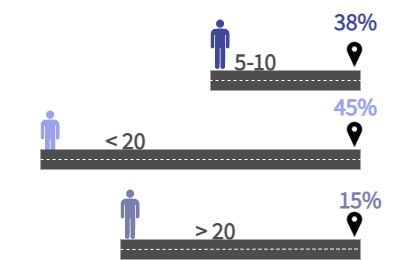

The diagram above was exported from draw.io. Its source (the exported page's mxGraphModel, read from the mxfile embedded in the PNG):
<mxGraphModel dx="782" dy="379" grid="1" gridSize="10" guides="1" tooltips="1" connect="1" arrows="1" fold="1" page="1" pageScale="1" pageWidth="850" pageHeight="1100" math="0" shadow="0">
  <root>
    <mxCell id="0" />
    <mxCell id="1" parent="0" />
    <mxCell id="Pu9hvhFPmZGAND6CFdWX-1" value="" style="rounded=0;whiteSpace=wrap;html=1;fillColor=#4D4D4D;strokeColor=none;fontColor=default;fontFamily=Assistant;fontSource=https%3A%2F%2Ffonts.googleapis.com%2Fcss%3Ffamily%3DAssistant;" vertex="1" parent="1">
      <mxGeometry x="310" y="190" width="150" height="20" as="geometry" />
    </mxCell>
    <mxCell id="Pu9hvhFPmZGAND6CFdWX-2" value="" style="endArrow=none;dashed=1;html=1;rounded=0;fontColor=default;strokeColor=#FFFFFF;labelBackgroundColor=default;entryX=1;entryY=0.5;entryDx=0;entryDy=0;exitX=0;exitY=1;exitDx=0;exitDy=0;fontFamily=Assistant;fontSource=https%3A%2F%2Ffonts.googleapis.com%2Fcss%3Ffamily%3DAssistant;" edge="1" parent="1" source="Pu9hvhFPmZGAND6CFdWX-18" target="Pu9hvhFPmZGAND6CFdWX-1">
      <mxGeometry width="50" height="50" relative="1" as="geometry">
        <mxPoint x="190" y="200" as="sourcePoint" />
        <mxPoint x="90" y="210" as="targetPoint" />
        <Array as="points" />
      </mxGeometry>
    </mxCell>
    <mxCell id="Pu9hvhFPmZGAND6CFdWX-3" value="" style="verticalLabelPosition=bottom;sketch=0;html=1;fillColor=#9BA2E8;verticalAlign=top;align=center;pointerEvents=1;shape=mxgraph.cisco_safe.design.actor_2;fontColor=default;strokeColor=default;fontFamily=Assistant;fontSource=https%3A%2F%2Ffonts.googleapis.com%2Fcss%3Ffamily%3DAssistant;" vertex="1" parent="1">
      <mxGeometry x="140" y="230" width="19" height="50" as="geometry" />
    </mxCell>
    <mxCell id="Pu9hvhFPmZGAND6CFdWX-4" value="" style="verticalLabelPosition=bottom;sketch=0;html=1;fillColor=#7A7EAA;verticalAlign=top;align=center;pointerEvents=1;shape=mxgraph.cisco_safe.design.actor_2;fontColor=default;strokeColor=default;fontFamily=Assistant;fontSource=https%3A%2F%2Ffonts.googleapis.com%2Fcss%3Ffamily%3DAssistant;" vertex="1" parent="1">
      <mxGeometry x="220" y="309" width="19" height="50" as="geometry" />
    </mxCell>
    <mxCell id="Pu9hvhFPmZGAND6CFdWX-6" value="" style="shape=image;html=1;verticalAlign=top;verticalLabelPosition=bottom;labelBackgroundColor=#ffffff;imageAspect=0;aspect=fixed;image=https://cdn4.iconfinder.com/data/icons/ionicons/512/icon-ios7-location-128.png;fontColor=default;strokeColor=default;fillColor=#1A1A1A;fontFamily=Assistant;fontSource=https%3A%2F%2Ffonts.googleapis.com%2Fcss%3Ffamily%3DAssistant;" vertex="1" parent="1">
      <mxGeometry x="440" y="160" width="29" height="29" as="geometry" />
    </mxCell>
    <mxCell id="Pu9hvhFPmZGAND6CFdWX-7" value="" style="rounded=0;whiteSpace=wrap;html=1;fillColor=#4D4D4D;strokeColor=none;fontColor=default;fontFamily=Assistant;fontSource=https%3A%2F%2Ffonts.googleapis.com%2Fcss%3Ffamily%3DAssistant;" vertex="1" parent="1">
      <mxGeometry x="140" y="269" width="320" height="20" as="geometry" />
    </mxCell>
    <mxCell id="Pu9hvhFPmZGAND6CFdWX-8" value="" style="shape=image;html=1;verticalAlign=top;verticalLabelPosition=bottom;labelBackgroundColor=#ffffff;imageAspect=0;aspect=fixed;image=https://cdn4.iconfinder.com/data/icons/ionicons/512/icon-ios7-location-128.png;fontColor=default;strokeColor=default;fillColor=#1A1A1A;fontFamily=Assistant;fontSource=https%3A%2F%2Ffonts.googleapis.com%2Fcss%3Ffamily%3DAssistant;" vertex="1" parent="1">
      <mxGeometry x="440" y="240" width="29" height="29" as="geometry" />
    </mxCell>
    <mxCell id="Pu9hvhFPmZGAND6CFdWX-9" value="" style="rounded=0;whiteSpace=wrap;html=1;fillColor=#4D4D4D;strokeColor=none;fontColor=default;fontFamily=Assistant;fontSource=https%3A%2F%2Ffonts.googleapis.com%2Fcss%3Ffamily%3DAssistant;" vertex="1" parent="1">
      <mxGeometry x="220" y="359" width="240" height="20" as="geometry" />
    </mxCell>
    <mxCell id="Pu9hvhFPmZGAND6CFdWX-10" value="" style="shape=image;html=1;verticalAlign=top;verticalLabelPosition=bottom;labelBackgroundColor=#ffffff;imageAspect=0;aspect=fixed;image=https://cdn4.iconfinder.com/data/icons/ionicons/512/icon-ios7-location-128.png;fontColor=default;strokeColor=default;fillColor=#1A1A1A;fontFamily=Assistant;fontSource=https%3A%2F%2Ffonts.googleapis.com%2Fcss%3Ffamily%3DAssistant;" vertex="1" parent="1">
      <mxGeometry x="440" y="330" width="29" height="29" as="geometry" />
    </mxCell>
    <mxCell id="Pu9hvhFPmZGAND6CFdWX-11" value="" style="endArrow=none;dashed=1;html=1;rounded=0;labelBackgroundColor=default;fontColor=default;strokeColor=#FFFFFF;entryX=1;entryY=0.5;entryDx=0;entryDy=0;fontFamily=Assistant;fontSource=https%3A%2F%2Ffonts.googleapis.com%2Fcss%3Ffamily%3DAssistant;exitX=0;exitY=0.5;exitDx=0;exitDy=0;" edge="1" parent="1" source="Pu9hvhFPmZGAND6CFdWX-7" target="Pu9hvhFPmZGAND6CFdWX-7">
      <mxGeometry width="50" height="50" relative="1" as="geometry">
        <mxPoint x="290" y="280" as="sourcePoint" />
        <mxPoint x="340" y="230" as="targetPoint" />
      </mxGeometry>
    </mxCell>
    <mxCell id="Pu9hvhFPmZGAND6CFdWX-13" value="" style="endArrow=none;dashed=1;html=1;rounded=0;labelBackgroundColor=default;fontColor=default;strokeColor=#FFFFFF;entryX=1;entryY=0.5;entryDx=0;entryDy=0;exitX=0;exitY=0.5;exitDx=0;exitDy=0;fontFamily=Assistant;fontSource=https%3A%2F%2Ffonts.googleapis.com%2Fcss%3Ffamily%3DAssistant;" edge="1" parent="1" source="Pu9hvhFPmZGAND6CFdWX-9">
      <mxGeometry width="50" height="50" relative="1" as="geometry">
        <mxPoint x="290" y="369.5" as="sourcePoint" />
        <mxPoint x="460" y="368.5" as="targetPoint" />
      </mxGeometry>
    </mxCell>
    <mxCell id="Pu9hvhFPmZGAND6CFdWX-15" value="" style="verticalLabelPosition=bottom;sketch=0;html=1;fillColor=#404898;verticalAlign=top;align=center;pointerEvents=1;shape=mxgraph.cisco_safe.design.actor_2;fontColor=default;strokeColor=default;fontFamily=Assistant;fontSource=https%3A%2F%2Ffonts.googleapis.com%2Fcss%3Ffamily%3DAssistant;" vertex="1" parent="1">
      <mxGeometry x="310" y="139" width="19" height="50" as="geometry" />
    </mxCell>
    <mxCell id="Pu9hvhFPmZGAND6CFdWX-16" value="&amp;gt; 20" style="text;strokeColor=none;fillColor=none;html=1;fontSize=24;fontStyle=1;verticalAlign=middle;align=center;fontColor=#4D4D4D;fontFamily=Assistant;fontSource=https%3A%2F%2Ffonts.googleapis.com%2Fcss%3Ffamily%3DAssistant;" vertex="1" parent="1">
      <mxGeometry x="265" y="329" width="100" height="40" as="geometry" />
    </mxCell>
    <mxCell id="Pu9hvhFPmZGAND6CFdWX-17" value="&amp;lt; 20" style="text;strokeColor=none;fillColor=none;html=1;fontSize=24;fontStyle=1;verticalAlign=middle;align=center;fontColor=#4D4D4D;fontFamily=Assistant;fontSource=https%3A%2F%2Ffonts.googleapis.com%2Fcss%3Ffamily%3DAssistant;" vertex="1" parent="1">
      <mxGeometry x="100" y="239" width="250" height="40" as="geometry" />
    </mxCell>
    <mxCell id="Pu9hvhFPmZGAND6CFdWX-18" value="5-10" style="text;strokeColor=none;fillColor=none;html=1;fontSize=24;fontStyle=1;verticalAlign=middle;align=center;fontColor=#4D4D4D;fontFamily=Assistant;fontSource=https%3A%2F%2Ffonts.googleapis.com%2Fcss%3Ffamily%3DAssistant;" vertex="1" parent="1">
      <mxGeometry x="285" y="160" width="140" height="40" as="geometry" />
    </mxCell>
    <mxCell id="Pu9hvhFPmZGAND6CFdWX-26" value="38%" style="text;strokeColor=none;fillColor=none;html=1;fontSize=24;fontStyle=1;verticalAlign=middle;align=center;fontFamily=Assistant;fontSource=https%3A%2F%2Ffonts.googleapis.com%2Fcss%3Ffamily%3DAssistant;fontColor=#404898;" vertex="1" parent="1">
      <mxGeometry x="404.5" y="120" width="100" height="40" as="geometry" />
    </mxCell>
    <mxCell id="Pu9hvhFPmZGAND6CFdWX-27" value="45%" style="text;strokeColor=none;fillColor=none;html=1;fontSize=24;fontStyle=1;verticalAlign=middle;align=center;fontFamily=Assistant;fontSource=https%3A%2F%2Ffonts.googleapis.com%2Fcss%3Ffamily%3DAssistant;fontColor=#9BA2E8;" vertex="1" parent="1">
      <mxGeometry x="404.5" y="205" width="100" height="40" as="geometry" />
    </mxCell>
    <mxCell id="Pu9hvhFPmZGAND6CFdWX-28" value="15%" style="text;strokeColor=none;fillColor=none;html=1;fontSize=24;fontStyle=1;verticalAlign=middle;align=center;fontFamily=Assistant;fontSource=https%3A%2F%2Ffonts.googleapis.com%2Fcss%3Ffamily%3DAssistant;fontColor=#7A7EAA;" vertex="1" parent="1">
      <mxGeometry x="410" y="298" width="100" height="40" as="geometry" />
    </mxCell>
  </root>
</mxGraphModel>